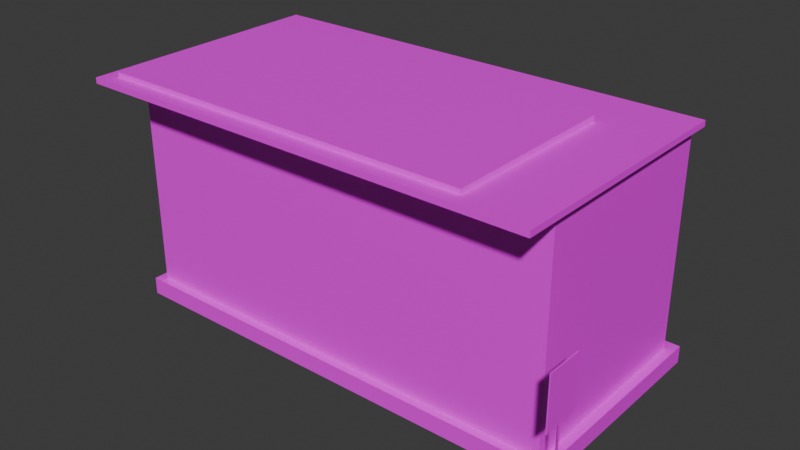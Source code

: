 # Source: PontoDeOnibusFechado.blend  (saved by Blender 4.3.34; exported with 4.5.12 LTS)
import bpy
from mathutils import Matrix  # noqa: F401  (used for matrix-valued properties, if any)

bpy.ops.wm.read_factory_settings(use_empty=True)
scene = bpy.context.scene
scene.name = 'Scene'

# ---- collections
col_pontofechado = bpy.data.collections.new('pontoFechado'); scene.collection.children.link(col_pontofechado)

# ---- images (referenced by path relative to the original .blend; pixels are not part of the script)
import os
ASSET_DIR = os.environ.get("B2B_ASSET_DIR", "")  # directory of the original .blend (textures are referenced by path, not embedded)
HERE = os.path.dirname(os.path.abspath(__file__))  # packed textures are extracted next to this script under _unpacked/

def load_image(name, relpath, width, height, colorspace="sRGB"):
    """Load a texture the original file referenced (path relative to the .blend, or extracted next to this script)."""
    p = next((c for c in (os.path.join(HERE, relpath), os.path.join(ASSET_DIR, relpath)) if relpath and os.path.exists(c)), "")
    if p:
        img = bpy.data.images.load(p, check_existing=True)
        img.name = name
    else:  # same state as the original file: an image datablock whose file is absent (Cycles renders it pink)
        img = bpy.data.images.new(name, width, height)
        img.source = "FILE"
        img.filepath = "//" + (relpath or name)
    img.colorspace_settings.name = colorspace
    return img
img_pontodeonibusfechado_lod0_png = load_image('PontoDeOnibusFechado_LOD0.png', 'PontoDeOnibusFechado_LOD0.png', 1024, 1024, 'sRGB')

# ---- materials (node trees are filled in below, after node groups)
mat_material = bpy.data.materials.new('Material')

# ---- material node trees
mat_material.use_nodes = True; mat_material.node_tree.nodes.clear()
_N = mat_material.node_tree.nodes; _L = mat_material.node_tree.links
n0 = _N.new('ShaderNodeBsdfPrincipled'); n0.name = 'Principled BSDF'; n0.location = (10, 300)
n1 = _N.new('ShaderNodeOutputMaterial'); n1.name = 'Material Output'; n1.location = (300, 300)
n2 = _N.new('ShaderNodeTexImage'); n2.name = 'Image Texture'; n2.location = (-402, 370)
n2.image = img_pontodeonibusfechado_lod0_png
_L.new(n0.outputs[0], n1.inputs[0])
_L.new(n2.outputs[0], n0.inputs[0])
n1.is_active_output = True

# ---- world
world_world = bpy.data.worlds.new('World'); scene.world = world_world
world_world.use_nodes = True; world_world.node_tree.nodes.clear()
_N = world_world.node_tree.nodes; _L = world_world.node_tree.links
n0 = _N.new('ShaderNodeOutputWorld'); n0.name = 'World Output'; n0.location = (300, 300)
n1 = _N.new('ShaderNodeBackground'); n1.name = 'Background'; n1.location = (10, 300)
n1.inputs[0].default_value = (0.05088, 0.05088, 0.05088, 1.0)
_L.new(n1.outputs[0], n0.inputs[0])
n0.is_active_output = True
world_world.color = (0.05088, 0.05088, 0.05088)
world_world.use_sun_shadow = False
world_world.sun_shadow_jitter_overblur = 0.0

# ---- meshes
me_cube_042 = bpy.data.meshes.new('Cube.042')
me_cube_042.from_pydata([(0.8155, -0.4907, -0.008), (0.8155, -0.4907, 0.432), (0.8202, -0.4861, -0.008), (0.8202, -0.4861, 0.432), (0.8202, -0.4954, -0.008), (0.8202, -0.4954, 0.432), (0.8201, -0.4328, 0.4519), (0.8239, -0.4328, 0.4519), (0.8201, -0.4328, 0.2869), (0.8239, -0.4328, 0.2869), (0.8201, -0.5487, 0.2869), (0.8239, -0.5487, 0.2869), (0.8201, -0.5487, 0.4519), (0.8239, -0.5487, 0.4519), (0.7397, 0.3073, 0.05465), (0.7397, -0.4086, 0.05465), (0.7397, -0.4086, -0.0005808), (0.7397, 0.3073, -0.0005808), (-0.7397, 0.3073, 0.05465), (-0.7397, -0.4086, 0.05465), (-0.7397, -0.4086, -0.0005808), (-0.7397, 0.3073, -0.0005808), (-0.08516, -0.4885, 0.7812), (0.5241, -0.4885, 0.7812), (-0.08516, 0.08069, 0.7854), (0.5241, 0.08069, 0.7854), (0.5241, -0.4885, 0.7508), (-0.08516, -0.4885, 0.7508), (-0.08516, 0.08069, 0.7551), (0.5241, 0.08069, 0.7551), (-0.6944, -0.4885, 0.7812), (-0.6944, 0.08069, 0.7854), (-0.6944, -0.4885, 0.7508), (-0.6944, 0.08069, 0.7551), (0.7397, 0.2753, 0.7662), (0.7397, -0.5334, 0.7662), (0.7397, -0.5334, 0.7479), (0.7397, 0.2753, 0.7479), (-0.7397, 0.2753, 0.7662), (-0.7397, -0.5334, 0.7662), (-0.7397, -0.5334, 0.7479), (-0.7397, 0.2753, 0.7479), (-0.7098, -0.3845, 0.03545), (-0.7098, -0.3845, 0.759), (-0.7098, 0.2677, 0.03545), (-0.7098, 0.2677, 0.759), (0.7098, -0.3845, 0.03545), (0.7098, -0.3845, 0.759), (0.7098, 0.2677, 0.03545), (0.7098, 0.2677, 0.759)], [], [(5, 1, 0, 4), (1, 5, 3), (13, 7, 6, 12), (7, 9, 8, 6), (11, 13, 12, 10), (7, 13, 11, 9), (6, 8, 10, 12), (1, 3, 2, 0), (3, 5, 4, 2), (17, 21, 18, 14), (19, 20, 16, 15), (14, 15, 16, 17), (18, 21, 20, 19), (25, 23, 22, 24), (23, 25, 29, 26), (22, 23, 26, 27), (25, 24, 28, 29), (31, 24, 22, 30), (30, 32, 33, 31), (22, 27, 32, 30), (31, 33, 28, 24), (37, 41, 38, 34), (39, 40, 36, 35), (34, 35, 36, 37), (38, 41, 40, 39), (18, 19, 15, 14), (42, 43, 45, 44), (44, 45, 49, 48), (48, 49, 47, 46), (46, 47, 43, 42), (38, 39, 35, 34)])
_uv = me_cube_042.uv_layers.new(name='UVMap')
_uv.uv.foreach_set('vector', [0.9335, 0.9146, 0.9295, 0.9146, 0.9295, 0.6429, 0.9335, 0.6429, 0.5057, 0.7927, 0.5097, 0.7927, 0.5057, 0.7968, 0.3579, 0.9662, 0.3579, 0.8947, 0.3603, 0.8947, 0.3603, 0.9662, 0.3579, 0.8947, 0.3579, 0.7927, 0.3603, 0.7927, 0.3603, 0.8947, 0.5057, 0.7927, 0.5057, 0.8947, 0.5033, 0.8947, 0.5033, 0.7927, 0.5033, 0.8947, 0.4318, 0.8947, 0.4318, 0.7927, 0.5033, 0.7927, 0.4318, 0.7927, 0.4318, 0.8947, 0.3603, 0.8947, 0.3603, 0.7927, 0.9432, 0.9146, 0.9392, 0.9146, 0.9392, 0.6429, 0.9432, 0.6429, 0.9392, 0.9146, 0.9335, 0.9146, 0.9335, 0.6429, 0.9392, 0.6429, 0.8675, 0.5171, 0.409, 0.5414, 0.4363, 0.5179, 0.8456, 0.5006, 0.4514, 0.2907, 0.4335, 0.2702, 0.8717, 0.2702, 0.8545, 0.286, 0.8456, 0.5006, 0.8545, 0.286, 0.8717, 0.2702, 0.8675, 0.5171, 0.4363, 0.5179, 0.409, 0.5414, 0.4335, 0.2702, 0.4514, 0.2907, 0.7907, 0.06565, 0.7928, 0.1996, 0.6315, 0.2585, 0.5988, 0.04831, 0.7928, 0.1996, 0.7907, 0.06565, 0.8007, 0.0565, 0.8007, 0.2054, 0.6315, 0.2585, 0.7928, 0.1996, 0.8007, 0.2054, 0.6333, 0.2702, 0.7907, 0.06565, 0.5988, 0.04831, 0.5972, 0.03812, 0.8007, 0.0565, 0.4213, 0.123, 0.5988, 0.04831, 0.6315, 0.2585, 0.4599, 0.2514, 0.4599, 0.2514, 0.4542, 0.2593, 0.409, 0.1173, 0.4213, 0.123, 0.6315, 0.2585, 0.6333, 0.2702, 0.4542, 0.2593, 0.4599, 0.2514, 0.4213, 0.123, 0.409, 0.1173, 0.5972, 0.03812, 0.5988, 0.04831, 0.8815, 0.8213, 0.409, 0.7446, 0.4163, 0.7414, 0.8756, 0.8159, 0.4762, 0.5577, 0.4729, 0.5529, 0.8815, 0.6192, 0.8768, 0.6227, 0.8756, 0.8159, 0.8768, 0.6227, 0.8815, 0.6192, 0.8815, 0.8213, 0.4163, 0.7414, 0.409, 0.7446, 0.4729, 0.5529, 0.4762, 0.5577, 0.4363, 0.5179, 0.4514, 0.2907, 0.8545, 0.286, 0.8456, 0.5006, 1.171e-08, 0.2679, 0.2731, 0.2679, 0.2731, 0.5, 2.186e-08, 0.5, 2.186e-08, 0.5, 0.2731, 0.5, 0.2731, 0.7679, 3.357e-08, 0.7679, 3.357e-08, 0.7679, 0.2731, 0.7679, 0.2731, 1.0, 6.002e-08, 1.0, 1.07e-15, 2.447e-08, 0.2731, 1.253e-08, 0.2731, 0.2679, 1.171e-08, 0.2679, 0.4163, 0.7414, 0.4762, 0.5577, 0.8768, 0.6227, 0.8756, 0.8159])
me_cube_042.materials.append(mat_material)
me_cube_042.update()

# ---- objects
ob_pontofechado = bpy.data.objects.new('pontoFechado', me_cube_042)

# ---- transforms, parenting, visibility, modifiers, constraints
ob_pontofechado.location = (0.0, 0.0, 0.0)

# ---- collection membership
col_pontofechado.objects.link(ob_pontofechado)

# ---- scene / render settings (as saved in the file)
scene.frame_start = 1; scene.frame_end = 250; scene.frame_set(0)
scene.render.engine = 'CYCLES'
scene.render.film_transparent = True
scene.cycles.sampling_pattern = 'TABULATED_SOBOL'
scene.cycles.bake_type = 'DIFFUSE'
bpy.context.view_layer.update()

# ---- added for rendering (the .blend has no active camera and no usable light): camera, sun
cam_auto = bpy.data.cameras.new('AutoCamera')
cam_auto.lens = 50.0
cam_auto.sensor_width = 36.0
cam_auto.clip_end = 1000.0
ob_auto_camera = bpy.data.objects.new('AutoCamera', cam_auto)
scene.collection.objects.link(ob_auto_camera)
ob_auto_camera.location = (1.84731, -2.28697, 1.83289)
ob_auto_camera.rotation_euler = (1.09748, -7.21219e-08, 0.694738)
scene.camera = ob_auto_camera
light_auto_sun = bpy.data.lights.new('AutoSun', 'SUN')
light_auto_sun.energy = 3.0
light_auto_sun.angle = 0.0523599
ob_auto_sun = bpy.data.objects.new('AutoSun', light_auto_sun)
scene.collection.objects.link(ob_auto_sun)
ob_auto_sun.rotation_euler = (0.872665, 0.174533, 0.523599)
bpy.context.view_layer.update()
